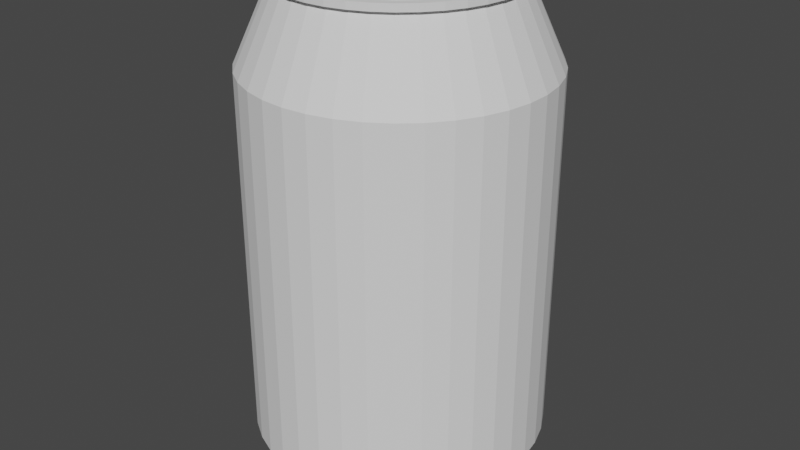 # Source: Lata-Gaseosa.blend  (saved by Blender 2.93.21; exported with 4.5.12 LTS)
import bpy
from mathutils import Matrix  # noqa: F401  (used for matrix-valued properties, if any)

bpy.ops.wm.read_factory_settings(use_empty=True)
scene = bpy.context.scene
scene.name = 'Scene'

# ---- collections
col_collection = bpy.data.collections.new('Collection'); scene.collection.children.link(col_collection)

# ---- world
world_world = bpy.data.worlds.new('World'); scene.world = world_world
world_world.use_nodes = True; world_world.node_tree.nodes.clear()
_N = world_world.node_tree.nodes; _L = world_world.node_tree.links
n0 = _N.new('ShaderNodeOutputWorld'); n0.name = 'World Output'; n0.location = (300, 300)
n1 = _N.new('ShaderNodeBackground'); n1.name = 'Background'; n1.location = (10, 300)
n1.inputs[0].default_value = (0.05088, 0.05088, 0.05088, 1.0)
_L.new(n1.outputs[0], n0.inputs[0])
n0.is_active_output = True
world_world.color = (0.05088, 0.05088, 0.05088)
world_world.use_sun_shadow = False
world_world.sun_shadow_jitter_overblur = 0.0

# ---- meshes
me_circle = bpy.data.meshes.new('Circle')
me_circle.from_pydata([(-0.0008735, 0.4415, -0.06046), (-0.1255, 0.4292, -0.06046), (-0.2453, 0.3928, -0.06046), (-0.3557, 0.3338, -0.06046), (-0.4525, 0.2544, -0.06046), (-0.5319, 0.1576, -0.06046), (-0.5909, 0.04719, -0.06046), (-0.6273, -0.07262, -0.06046), (-0.6395, -0.1972, -0.06046), (-0.6273, -0.3218, -0.06046), (-0.5909, -0.4416, -0.06046), (-0.5319, -0.552, -0.06046), (-0.4525, -0.6488, -0.06046), (-0.3557, -0.7283, -0.06046), (-0.2453, -0.7873, -0.06046), (-0.1255, -0.8236, -0.06046), (-0.0008735, -0.8359, -0.06046), (0.1237, -0.8236, -0.06046), (0.2435, -0.7873, -0.06046), (0.354, -0.7283, -0.06046), (0.4507, -0.6488, -0.06046), (0.5302, -0.552, -0.06046), (0.5892, -0.4416, -0.06046), (0.6255, -0.3218, -0.06046), (0.6378, -0.1972, -0.06046), (0.6255, -0.07262, -0.06046), (0.5892, 0.04719, -0.06046), (0.5302, 0.1576, -0.06046), (0.4507, 0.2544, -0.06046), (0.354, 0.3338, -0.06046), (0.2435, 0.3928, -0.06046), (0.1237, 0.4292, -0.06046), (-0.4525, -0.6488, 0.02999), (-0.3557, -0.7283, 0.02999), (-0.2453, -0.7873, 0.02999), (-0.1255, -0.8236, 0.02999), (-0.0008735, -0.8359, 0.02999), (0.1237, -0.8236, 0.02999), (0.2435, -0.7873, 0.02999), (0.354, -0.7283, 0.02999), (0.4507, -0.6488, 0.02999), (-0.4595, -1.477, -0.0357), (-0.3627, -1.556, -0.0357), (-0.2523, -1.615, -0.0357), (-0.1325, -1.651, -0.0357), (-0.007859, -1.664, -0.0357), (0.1167, -1.651, -0.0357), (0.2365, -1.615, -0.0357), (0.347, -1.556, -0.0357), (0.4437, -1.477, -0.0357), (-0.03132, 1.75, -9.45), (-0.03132, 1.75, -0.146), (0.317, 1.721, -9.45), (0.317, 1.721, -0.146), (0.6558, 1.636, -9.45), (0.6558, 1.636, -0.146), (0.9759, 1.495, -9.45), (0.9759, 1.495, -0.146), (1.268, 1.304, -9.45), (1.268, 1.304, -0.146), (1.526, 1.067, -9.45), (1.526, 1.067, -0.146), (1.74, 0.7916, -9.45), (1.74, 0.7916, -0.146), (1.907, 0.4843, -9.45), (1.907, 0.4843, -0.146), (2.02, 0.1537, -9.45), (2.02, 0.1537, -0.146), (2.078, -0.191, -9.45), (2.078, -0.191, -0.146), (2.078, -0.5405, -9.45), (2.078, -0.5405, -0.146), (2.02, -0.8853, -9.45), (2.02, -0.8853, -0.146), (1.907, -1.216, -9.45), (1.907, -1.216, -0.146), (1.74, -1.523, -9.45), (1.74, -1.523, -0.146), (1.526, -1.799, -9.45), (1.526, -1.799, -0.146), (1.268, -2.036, -9.45), (1.268, -2.036, -0.146), (0.9759, -2.227, -9.45), (0.9759, -2.227, -0.146), (0.6558, -2.367, -9.45), (0.6558, -2.367, -0.146), (0.317, -2.453, -9.45), (0.317, -2.453, -0.146), (-0.03132, -2.482, -9.45), (-0.03132, -2.482, -0.146), (-0.3796, -2.453, -9.45), (-0.3796, -2.453, -0.146), (-0.7184, -2.367, -9.45), (-0.7184, -2.367, -0.146), (-1.038, -2.227, -9.45), (-1.038, -2.227, -0.146), (-1.331, -2.036, -9.45), (-1.331, -2.036, -0.146), (-1.588, -1.799, -9.45), (-1.588, -1.799, -0.146), (-1.803, -1.523, -9.45), (-1.803, -1.523, -0.146), (-1.969, -1.216, -9.45), (-1.969, -1.216, -0.146), (-2.083, -0.8853, -9.45), (-2.083, -0.8853, -0.146), (-2.14, -0.5405, -9.45), (-2.14, -0.5405, -0.146), (-2.14, -0.191, -9.45), (-2.14, -0.191, -0.146), (-2.083, 0.1537, -9.45), (-2.083, 0.1537, -0.146), (-1.969, 0.4843, -9.45), (-1.969, 0.4843, -0.146), (-1.803, 0.7916, -9.45), (-1.803, 0.7916, -0.146), (-1.588, 1.067, -9.45), (-1.588, 1.067, -0.146), (-1.331, 1.304, -9.45), (-1.331, 1.304, -0.146), (-1.038, 1.495, -9.45), (-1.038, 1.495, -0.146), (-0.7184, 1.636, -9.45), (-0.7184, 1.636, -0.146), (-0.3796, 1.721, -9.45), (-0.3796, 1.721, -0.146), (-0.03132, 2.425, -8.655), (-0.03132, 2.425, -1.628), (0.428, 2.387, -1.628), (0.428, 2.387, -8.655), (0.8748, 2.274, -1.628), (0.8748, 2.274, -8.655), (1.297, 2.089, -1.628), (1.297, 2.089, -8.655), (1.683, 1.836, -1.628), (1.683, 1.836, -8.655), (2.022, 1.524, -1.628), (2.022, 1.524, -8.655), (2.305, 1.161, -1.628), (2.305, 1.161, -8.655), (2.524, 0.7552, -1.628), (2.524, 0.7552, -8.655), (2.674, 0.3193, -1.628), (2.674, 0.3193, -8.655), (2.75, -0.1353, -1.628), (2.75, -0.1353, -8.655), (2.75, -0.5962, -1.628), (2.75, -0.5962, -8.655), (2.674, -1.051, -1.628), (2.674, -1.051, -8.655), (2.524, -1.487, -1.628), (2.524, -1.487, -8.655), (2.305, -1.892, -1.628), (2.305, -1.892, -8.655), (2.022, -2.256, -1.628), (2.022, -2.256, -8.655), (1.683, -2.568, -1.628), (1.683, -2.568, -8.655), (1.297, -2.82, -1.628), (1.297, -2.82, -8.655), (0.8748, -3.005, -1.628), (0.8748, -3.005, -8.655), (0.428, -3.118, -1.628), (0.428, -3.118, -8.655), (-0.03132, -3.156, -1.628), (-0.03132, -3.156, -8.655), (-0.4906, -3.118, -1.628), (-0.4906, -3.118, -8.655), (-0.9374, -3.005, -1.628), (-0.9374, -3.005, -8.655), (-1.36, -2.82, -1.628), (-1.36, -2.82, -8.655), (-1.745, -2.568, -1.628), (-1.745, -2.568, -8.655), (-2.084, -2.256, -1.628), (-2.084, -2.256, -8.655), (-2.368, -1.892, -1.628), (-2.368, -1.892, -8.655), (-2.587, -1.487, -1.628), (-2.587, -1.487, -8.655), (-2.737, -1.051, -1.628), (-2.737, -1.051, -8.655), (-2.812, -0.5962, -1.628), (-2.812, -0.5962, -8.655), (-2.812, -0.1353, -1.628), (-2.812, -0.1353, -8.655), (-2.737, 0.3193, -1.628), (-2.737, 0.3193, -8.655), (-2.587, 0.7552, -1.628), (-2.587, 0.7552, -8.655), (-2.368, 1.161, -1.628), (-2.368, 1.161, -8.655), (-2.084, 1.524, -1.628), (-2.084, 1.524, -8.655), (-1.745, 1.836, -1.628), (-1.745, 1.836, -8.655), (-1.36, 2.089, -1.628), (-1.36, 2.089, -8.655), (-0.9374, 2.274, -1.628), (-0.9374, 2.274, -8.655), (-0.4906, 2.387, -1.628), (-0.4906, 2.387, -8.655), (-0.03132, 1.75, -9.45), (0.317, 1.721, -9.45), (0.6558, 1.636, -9.45), (0.9759, 1.495, -9.45), (1.268, 1.304, -9.45), (1.526, 1.067, -9.45), (1.74, 0.7916, -9.45), (1.907, 0.4843, -9.45), (2.02, 0.1537, -9.45), (2.078, -0.191, -9.45), (2.078, -0.5405, -9.45), (2.02, -0.8853, -9.45), (1.907, -1.216, -9.45), (1.74, -1.523, -9.45), (1.526, -1.799, -9.45), (1.268, -2.036, -9.45), (0.9759, -2.227, -9.45), (0.6558, -2.367, -9.45), (0.317, -2.453, -9.45), (-0.03132, -2.482, -9.45), (-0.3796, -2.453, -9.45), (-0.7184, -2.367, -9.45), (-1.038, -2.227, -9.45), (-1.331, -2.036, -9.45), (-1.588, -1.799, -9.45), (-1.803, -1.523, -9.45), (-1.969, -1.216, -9.45), (-2.083, -0.8853, -9.45), (-2.14, -0.5405, -9.45), (-2.14, -0.191, -9.45), (-2.083, 0.1537, -9.45), (-1.969, 0.4843, -9.45), (-1.803, 0.7916, -9.45), (-1.588, 1.067, -9.45), (-1.331, 1.304, -9.45), (-1.038, 1.495, -9.45), (-0.7184, 1.636, -9.45), (-0.3796, 1.721, -9.45), (-0.03132, 1.75, -9.45), (0.317, 1.721, -9.45), (0.6558, 1.636, -9.45), (0.9759, 1.495, -9.45), (1.268, 1.304, -9.45), (1.526, 1.067, -9.45), (1.74, 0.7916, -9.45), (1.907, 0.4843, -9.45), (2.02, 0.1537, -9.45), (2.078, -0.191, -9.45), (2.078, -0.5405, -9.45), (2.02, -0.8853, -9.45), (1.907, -1.216, -9.45), (1.74, -1.523, -9.45), (1.526, -1.799, -9.45), (1.268, -2.036, -9.45), (0.9759, -2.227, -9.45), (0.6558, -2.367, -9.45), (0.317, -2.453, -9.45), (-0.03132, -2.482, -9.45), (-0.3796, -2.453, -9.45), (-0.7184, -2.367, -9.45), (-1.038, -2.227, -9.45), (-1.331, -2.036, -9.45), (-1.588, -1.799, -9.45), (-1.803, -1.523, -9.45), (-1.969, -1.216, -9.45), (-2.083, -0.8853, -9.45), (-2.14, -0.5405, -9.45), (-2.14, -0.191, -9.45), (-2.083, 0.1537, -9.45), (-1.969, 0.4843, -9.45), (-1.803, 0.7916, -9.45), (-1.588, 1.067, -9.45), (-1.331, 1.304, -9.45), (-1.038, 1.495, -9.45), (-0.7184, 1.636, -9.45), (-0.3796, 1.721, -9.45), (0.3333, 1.819, -0.146), (-0.03132, 1.849, -0.146), (0.688, 1.729, -0.146), (1.023, 1.582, -0.146), (1.329, 1.382, -0.146), (1.598, 1.135, -0.146), (1.823, 0.8458, -0.146), (1.997, 0.5241, -0.146), (2.116, 0.178, -0.146), (2.176, -0.1829, -0.146), (2.176, -0.5487, -0.146), (2.116, -0.9096, -0.146), (1.997, -1.256, -0.146), (1.823, -1.577, -0.146), (1.598, -1.866, -0.146), (1.329, -2.114, -0.146), (1.023, -2.314, -0.146), (0.688, -2.461, -0.146), (0.3333, -2.551, -0.146), (-0.03132, -2.581, -0.146), (-0.3959, -2.551, -0.146), (-0.7506, -2.461, -0.146), (-1.086, -2.314, -0.146), (-1.392, -2.114, -0.146), (-1.661, -1.866, -0.146), (-1.886, -1.577, -0.146), (-2.06, -1.256, -0.146), (-2.179, -0.9096, -0.146), (-2.239, -0.5487, -0.146), (-2.239, -0.1829, -0.146), (-2.179, 0.178, -0.146), (-2.06, 0.5241, -0.146), (-1.886, 0.8458, -0.146), (-1.661, 1.135, -0.146), (-1.392, 1.382, -0.146), (-1.086, 1.582, -0.146), (-0.7506, 1.729, -0.146), (-0.3959, 1.819, -0.146), (0.3079, 1.667, -0.01078), (-0.03132, 1.695, -0.01078), (0.6379, 1.583, -0.01078), (0.9496, 1.447, -0.01078), (1.235, 1.261, -0.01078), (1.485, 1.03, -0.01078), (1.694, 0.7614, -0.01078), (1.856, 0.4621, -0.01078), (1.967, 0.1401, -0.01078), (2.023, -0.1956, -0.01078), (2.023, -0.536, -0.01078), (1.967, -0.8717, -0.01078), (1.856, -1.194, -0.01078), (1.694, -1.493, -0.01078), (1.485, -1.762, -0.01078), (1.235, -1.992, -0.01078), (0.9496, -2.178, -0.01078), (0.6379, -2.315, -0.01078), (0.3079, -2.399, -0.01078), (-0.03132, -2.427, -0.01078), (-0.3705, -2.399, -0.01078), (-0.7005, -2.315, -0.01078), (-1.012, -2.178, -0.01078), (-1.297, -1.992, -0.01078), (-1.548, -1.762, -0.01078), (-1.757, -1.493, -0.01078), (-1.919, -1.194, -0.01078), (-2.029, -0.8717, -0.01078), (-2.085, -0.536, -0.01078), (-2.085, -0.1956, -0.01078), (-2.029, 0.1401, -0.01078), (-1.919, 0.4621, -0.01078), (-1.757, 0.7614, -0.01078), (-1.548, 1.03, -0.01078), (-1.297, 1.261, -0.01078), (-1.012, 1.447, -0.01078), (-0.7005, 1.583, -0.01078), (-0.3705, 1.667, -0.01078), (0.3333, 1.819, -0.01078), (-0.03132, 1.849, -0.01078), (0.688, 1.729, -0.01078), (1.023, 1.582, -0.01078), (1.329, 1.382, -0.01078), (1.598, 1.135, -0.01078), (1.823, 0.8458, -0.01078), (1.997, 0.5241, -0.01078), (2.116, 0.178, -0.01078), (2.176, -0.1829, -0.01078), (2.176, -0.5487, -0.01078), (2.116, -0.9096, -0.01078), (1.997, -1.256, -0.01078), (1.823, -1.577, -0.01078), (1.598, -1.866, -0.01078), (1.329, -2.114, -0.01078), (1.023, -2.314, -0.01078), (0.688, -2.461, -0.01078), (0.3333, -2.551, -0.01078), (-0.03132, -2.581, -0.01078), (-0.3959, -2.551, -0.01078), (-0.7506, -2.461, -0.01078), (-1.086, -2.314, -0.01078), (-1.392, -2.114, -0.01078), (-1.661, -1.866, -0.01078), (-1.886, -1.577, -0.01078), (-2.06, -1.256, -0.01078), (-2.179, -0.9096, -0.01078), (-2.239, -0.5487, -0.01078), (-2.239, -0.1829, -0.01078), (-2.179, 0.178, -0.01078), (-2.06, 0.5241, -0.01078), (-1.886, 0.8458, -0.01078), (-1.661, 1.135, -0.01078), (-1.392, 1.382, -0.01078), (-1.086, 1.582, -0.01078), (-0.7506, 1.729, -0.01078), (-0.3959, 1.819, -0.01078), (0.2806, 1.504, -0.01077), (-0.03132, 1.529, -0.01077), (0.5841, 1.427, -0.01077), (0.8707, 1.301, -0.01077), (1.133, 1.13, -0.01077), (1.363, 0.9178, -0.01077), (1.555, 0.6708, -0.01077), (1.704, 0.3955, -0.01077), (1.806, 0.09946, -0.01077), (1.857, -0.2093, -0.01077), (1.857, -0.5223, -0.01077), (1.806, -0.8311, -0.01077), (1.704, -1.127, -0.01077), (1.555, -1.402, -0.01077), (1.363, -1.649, -0.01077), (1.133, -1.861, -0.01077), (0.8707, -2.033, -0.01077), (0.5841, -2.158, -0.01077), (0.2806, -2.235, -0.01077), (-0.03132, -2.261, -0.01077), (-0.3433, -2.235, -0.01077), (-0.6467, -2.158, -0.01077), (-0.9334, -2.033, -0.01077), (-1.195, -1.861, -0.01077), (-1.426, -1.649, -0.01077), (-1.618, -1.402, -0.01077), (-1.767, -1.127, -0.01077), (-1.869, -0.8311, -0.01077), (-1.92, -0.5223, -0.01077), (-1.92, -0.2093, -0.01077), (-1.869, 0.09946, -0.01077), (-1.767, 0.3955, -0.01077), (-1.618, 0.6708, -0.01077), (-1.426, 0.9178, -0.01077), (-1.195, 1.13, -0.01077), (-0.9334, 1.301, -0.01077), (-0.6467, 1.427, -0.01077), (-0.3433, 1.504, -0.01077), (0.299, 1.614, -0.2002), (-0.03132, 1.641, -0.2002), (0.6203, 1.532, -0.2002), (0.9238, 1.399, -0.2002), (1.201, 1.218, -0.2002), (1.445, 0.9934, -0.2002), (1.649, 0.7319, -0.2002), (1.807, 0.4404, -0.2002), (1.914, 0.1269, -0.2002), (1.969, -0.2001, -0.2002), (1.969, -0.5315, -0.2002), (1.914, -0.8585, -0.2002), (1.807, -1.172, -0.2002), (1.649, -1.463, -0.2002), (1.445, -1.725, -0.2002), (1.201, -1.949, -0.2002), (0.9238, -2.131, -0.2002), (0.6203, -2.264, -0.2002), (0.299, -2.345, -0.2002), (-0.03132, -2.373, -0.2002), (-0.3616, -2.345, -0.2002), (-0.6829, -2.264, -0.2002), (-0.9865, -2.131, -0.2002), (-1.264, -1.949, -0.2002), (-1.508, -1.725, -0.2002), (-1.711, -1.463, -0.2002), (-1.869, -1.172, -0.2002), (-1.977, -0.8585, -0.2002), (-2.031, -0.5315, -0.2002), (-2.031, -0.2001, -0.2002), (-1.977, 0.1269, -0.2002), (-1.869, 0.4404, -0.2002), (-1.711, 0.7319, -0.2002), (-1.508, 0.9934, -0.2002), (-1.264, 1.218, -0.2002), (-0.9865, 1.399, -0.2002), (-0.6829, 1.532, -0.2002), (-0.3616, 1.614, -0.2002), (-0.0006895, 0.5359, 0.00443), (-0.1384, 0.5223, 0.00443), (-0.2709, 0.4821, 0.00443), (-0.3929, 0.4169, 0.00443), (-0.4999, 0.3291, 0.00443), (-0.5877, 0.2221, 0.00443), (-0.6529, 0.1, 0.00443), (-0.6931, -0.03239, 0.00443), (-0.7067, -0.1701, 0.00443), (-0.6931, -0.3078, 0.00443), (-0.6529, -0.4403, 0.00443), (-0.5877, -0.5623, 0.00443), (-0.4999, -0.6693, 0.00443), (0.4985, -0.6693, 0.00443), (0.5863, -0.5623, 0.00443), (0.6516, -0.4403, 0.00443), (0.6917, -0.3078, 0.00443), (0.7053, -0.1701, 0.00443), (0.6917, -0.03239, 0.00443), (0.6516, 0.1, 0.00443), (0.5863, 0.2221, 0.00443), (0.4985, 0.3291, 0.00443), (0.3915, 0.4169, 0.00443), (0.2695, 0.4821, 0.00443), (0.137, 0.5223, 0.00443), (-0.4999, -0.6693, 0.0318), (0.4985, -0.6693, 0.0318), (-0.5076, -1.584, 0.0318), (-0.4006, -1.672, 0.0318), (-0.2786, -1.737, 0.0318), (-0.1461, -1.778, 0.0318), (-0.008412, -1.791, 0.0318), (0.1293, -1.778, 0.0318), (0.2618, -1.737, 0.0318), (0.3838, -1.672, 0.0318), (0.4908, -1.584, 0.0318), (0.4437, -1.477, 0.02999), (0.4507, -0.6488, 0.02999), (1.969, -0.2001, -0.2002), (1.914, 0.1269, -0.2002), (1.857, -0.2093, -0.01077), (1.806, 0.09946, -0.01077), (0.4908, -1.584, 0.0318), (0.4985, -0.6693, 0.0318), (0.2435, -0.7873, -0.0357), (0.354, -0.7283, -0.0357), (-0.0008735, -0.8359, -0.0357), (0.1237, -0.8236, -0.0357), (-0.2453, -0.7873, -0.0357), (-0.1255, -0.8236, -0.0357), (-0.4525, -0.6488, -0.0357), (-0.3557, -0.7283, -0.0357), (0.4507, -0.6488, -0.0357), (-0.4999, -0.6693, 0.0318), (0.4985, -0.6693, 0.0318), (0.4507, -0.6488, 0.02999), (0.4985, -0.6693, 0.0318), (0.2408, -1.11, -0.0357), (-0.0036, -1.159, -0.0357), (-0.248, -1.11, -0.0357), (-0.4552, -0.9719, -0.0357), (-0.5029, -1.026, 0.0318), (0.3512, -1.051, -0.0357), (0.121, -1.147, -0.0357), (-0.1282, -1.147, -0.0357), (-0.3584, -1.051, -0.0357), (0.448, -0.9719, -0.0357), (0.4955, -1.026, 0.0318), (0.448, -0.9719, 0.02999), (0.4955, -1.026, 0.0318), (2.078, -0.2925, -9.45), (2.078, -0.409, -9.45), (2.078, -0.409, -0.146), (2.078, -0.2925, -0.146), (2.75, -0.2692, -8.655), (2.75, -0.4228, -8.655), (2.75, -0.2692, -1.628), (2.75, -0.4228, -1.628), (2.078, -0.2925, -9.45), (2.078, -0.409, -9.45), (2.078, -0.2925, -9.45), (2.078, -0.409, -9.45), (2.176, -0.4111, -0.146), (2.176, -0.2891, -0.146), (2.176, -0.4111, -0.01078), (2.176, -0.2891, -0.01078), (2.023, -0.4079, -0.01078), (2.023, -0.2944, -0.01078), (1.969, -0.4068, -0.2002), (1.969, -0.2963, -0.2002), (1.857, -0.4045, -0.01077), (1.857, -0.3002, -0.01077)], [], [(19, 18, 38, 39), (17, 16, 36, 37), (15, 14, 34, 35), (13, 12, 32, 33), (20, 19, 39, 40), (18, 17, 37, 38), (16, 15, 35, 36), (14, 13, 33, 34), (530, 525, 47, 48), (531, 526, 45, 46), (532, 527, 43, 44), (533, 528, 41, 42), (534, 530, 48, 49), (525, 531, 46, 47), (526, 532, 44, 45), (527, 533, 42, 43), (127, 51, 53, 128), (128, 53, 55, 130), (130, 55, 57, 132), (132, 57, 59, 134), (134, 59, 61, 136), (136, 61, 63, 138), (138, 63, 65, 140), (140, 65, 67, 142), (142, 67, 69, 144), (545, 540, 71, 146), (146, 71, 73, 148), (148, 73, 75, 150), (150, 75, 77, 152), (152, 77, 79, 154), (154, 79, 81, 156), (156, 81, 83, 158), (158, 83, 85, 160), (160, 85, 87, 162), (162, 87, 89, 164), (164, 89, 91, 166), (166, 91, 93, 168), (168, 93, 95, 170), (170, 95, 97, 172), (172, 97, 99, 174), (174, 99, 101, 176), (176, 101, 103, 178), (178, 103, 105, 180), (180, 105, 107, 182), (182, 107, 109, 184), (184, 109, 111, 186), (186, 111, 113, 188), (188, 113, 115, 190), (190, 115, 117, 192), (192, 117, 119, 194), (194, 119, 121, 196), (196, 121, 123, 198), (69, 67, 286, 287), (198, 123, 125, 200), (200, 125, 51, 127), (124, 201, 126, 50), (201, 200, 127, 126), (122, 199, 201, 124), (199, 198, 200, 201), (120, 197, 199, 122), (197, 196, 198, 199), (118, 195, 197, 120), (195, 194, 196, 197), (116, 193, 195, 118), (193, 192, 194, 195), (114, 191, 193, 116), (191, 190, 192, 193), (112, 189, 191, 114), (189, 188, 190, 191), (110, 187, 189, 112), (187, 186, 188, 189), (108, 185, 187, 110), (185, 184, 186, 187), (106, 183, 185, 108), (183, 182, 184, 185), (104, 181, 183, 106), (181, 180, 182, 183), (102, 179, 181, 104), (179, 178, 180, 181), (100, 177, 179, 102), (177, 176, 178, 179), (98, 175, 177, 100), (175, 174, 176, 177), (96, 173, 175, 98), (173, 172, 174, 175), (94, 171, 173, 96), (171, 170, 172, 173), (92, 169, 171, 94), (169, 168, 170, 171), (90, 167, 169, 92), (167, 166, 168, 169), (88, 165, 167, 90), (165, 164, 166, 167), (86, 163, 165, 88), (163, 162, 164, 165), (84, 161, 163, 86), (161, 160, 162, 163), (82, 159, 161, 84), (159, 158, 160, 161), (80, 157, 159, 82), (157, 156, 158, 159), (78, 155, 157, 80), (155, 154, 156, 157), (76, 153, 155, 78), (153, 152, 154, 155), (74, 151, 153, 76), (151, 150, 152, 153), (72, 149, 151, 74), (149, 148, 150, 151), (70, 147, 149, 72), (147, 146, 148, 149), (539, 543, 147, 70), (543, 545, 146, 147), (66, 143, 145, 68), (143, 142, 144, 145), (64, 141, 143, 66), (141, 140, 142, 143), (62, 139, 141, 64), (139, 138, 140, 141), (60, 137, 139, 62), (137, 136, 138, 139), (58, 135, 137, 60), (135, 134, 136, 137), (56, 133, 135, 58), (133, 132, 134, 135), (54, 131, 133, 56), (131, 130, 132, 133), (52, 129, 131, 54), (129, 128, 130, 131), (50, 126, 129, 52), (126, 127, 128, 129), (124, 50, 202, 239), (106, 108, 231, 230), (88, 90, 222, 221), (70, 72, 213, 212), (52, 54, 204, 203), (114, 116, 235, 234), (96, 98, 226, 225), (78, 80, 217, 216), (60, 62, 208, 207), (122, 124, 239, 238), (104, 106, 230, 229), (86, 88, 221, 220), (539, 70, 212, 547), (112, 114, 234, 233), (50, 52, 203, 202), (94, 96, 225, 224), (76, 78, 216, 215), (58, 60, 207, 206), (120, 122, 238, 237), (102, 104, 229, 228), (84, 86, 220, 219), (66, 68, 211, 210), (110, 112, 233, 232), (92, 94, 224, 223), (74, 76, 215, 214), (56, 58, 206, 205), (118, 120, 237, 236), (100, 102, 228, 227), (82, 84, 219, 218), (64, 66, 210, 209), (108, 110, 232, 231), (90, 92, 223, 222), (72, 74, 214, 213), (54, 56, 205, 204), (116, 118, 236, 235), (98, 100, 227, 226), (80, 82, 218, 217), (62, 64, 209, 208), (208, 209, 247, 246), (240, 241, 242, 243, 244, 245, 246, 247, 248, 249, 548, 549, 250, 251, 252, 253, 254, 255, 256, 257, 258, 259, 260, 261, 262, 263, 264, 265, 266, 267, 268, 269, 270, 271, 272, 273, 274, 275, 276, 277), (217, 218, 256, 255), (226, 227, 265, 264), (235, 236, 274, 273), (204, 205, 243, 242), (213, 214, 252, 251), (222, 223, 261, 260), (231, 232, 270, 269), (209, 210, 248, 247), (218, 219, 257, 256), (227, 228, 266, 265), (236, 237, 275, 274), (205, 206, 244, 243), (214, 215, 253, 252), (223, 224, 262, 261), (232, 233, 271, 270), (210, 211, 249, 248), (219, 220, 258, 257), (228, 229, 267, 266), (237, 238, 276, 275), (206, 207, 245, 244), (215, 216, 254, 253), (224, 225, 263, 262), (202, 203, 241, 240), (233, 234, 272, 271), (547, 212, 250, 549), (220, 221, 259, 258), (229, 230, 268, 267), (238, 239, 277, 276), (207, 208, 246, 245), (216, 217, 255, 254), (225, 226, 264, 263), (234, 235, 273, 272), (203, 204, 242, 241), (212, 213, 251, 250), (221, 222, 260, 259), (230, 231, 269, 268), (239, 202, 240, 277), (302, 301, 377, 378), (87, 85, 295, 296), (105, 103, 304, 305), (123, 121, 313, 314), (61, 59, 282, 283), (79, 77, 291, 292), (97, 95, 300, 301), (53, 51, 279, 278), (115, 113, 309, 310), (541, 69, 287, 551), (89, 87, 296, 297), (107, 105, 305, 306), (125, 123, 314, 315), (63, 61, 283, 284), (81, 79, 292, 293), (99, 97, 301, 302), (117, 115, 310, 311), (55, 53, 278, 280), (73, 71, 288, 289), (91, 89, 297, 298), (109, 107, 306, 307), (51, 125, 315, 279), (65, 63, 284, 285), (83, 81, 293, 294), (101, 99, 302, 303), (119, 117, 311, 312), (57, 55, 280, 281), (75, 73, 289, 290), (93, 91, 298, 299), (111, 109, 307, 308), (67, 65, 285, 286), (85, 83, 294, 295), (103, 101, 303, 304), (121, 119, 312, 313), (59, 57, 281, 282), (77, 75, 290, 291), (95, 93, 299, 300), (113, 111, 308, 309), (319, 318, 432, 433), (289, 288, 364, 365), (279, 315, 391, 355), (303, 302, 378, 379), (290, 289, 365, 366), (304, 303, 379, 380), (291, 290, 366, 367), (305, 304, 380, 381), (292, 291, 367, 368), (278, 279, 355, 354), (306, 305, 381, 382), (293, 292, 368, 369), (280, 278, 354, 356), (307, 306, 382, 383), (294, 293, 369, 370), (281, 280, 356, 357), (308, 307, 383, 384), (295, 294, 370, 371), (282, 281, 357, 358), (309, 308, 384, 385), (296, 295, 371, 372), (283, 282, 358, 359), (310, 309, 385, 386), (297, 296, 372, 373), (284, 283, 359, 360), (311, 310, 386, 387), (298, 297, 373, 374), (285, 284, 360, 361), (312, 311, 387, 388), (299, 298, 374, 375), (286, 285, 361, 362), (313, 312, 388, 389), (300, 299, 375, 376), (287, 286, 362, 363), (314, 313, 389, 390), (301, 300, 376, 377), (551, 287, 363, 553), (315, 314, 390, 391), (317, 316, 354, 355), (316, 318, 356, 354), (318, 319, 357, 356), (319, 320, 358, 357), (320, 321, 359, 358), (321, 322, 360, 359), (322, 323, 361, 360), (323, 324, 362, 361), (324, 325, 363, 362), (554, 326, 364, 552), (326, 327, 365, 364), (327, 328, 366, 365), (328, 329, 367, 366), (329, 330, 368, 367), (330, 331, 369, 368), (331, 332, 370, 369), (332, 333, 371, 370), (333, 334, 372, 371), (334, 335, 373, 372), (335, 336, 374, 373), (336, 337, 375, 374), (337, 338, 376, 375), (338, 339, 377, 376), (339, 340, 378, 377), (340, 341, 379, 378), (341, 342, 380, 379), (342, 343, 381, 380), (343, 344, 382, 381), (344, 345, 383, 382), (345, 346, 384, 383), (346, 347, 385, 384), (347, 348, 386, 385), (348, 349, 387, 386), (349, 350, 388, 387), (350, 351, 389, 388), (351, 352, 390, 389), (352, 353, 391, 390), (353, 317, 355, 391), (346, 345, 459, 460), (333, 332, 446, 447), (320, 319, 433, 434), (347, 346, 460, 461), (334, 333, 447, 448), (321, 320, 434, 435), (348, 347, 461, 462), (335, 334, 448, 449), (322, 321, 435, 436), (349, 348, 462, 463), (336, 335, 449, 450), (323, 322, 436, 437), (350, 349, 463, 464), (337, 336, 450, 451), (324, 323, 437, 438), (351, 350, 464, 465), (338, 337, 451, 452), (325, 324, 438, 439), (352, 351, 465, 466), (339, 338, 452, 453), (555, 325, 439, 557), (353, 352, 466, 467), (340, 339, 453, 454), (327, 326, 440, 441), (317, 353, 467, 431), (341, 340, 454, 455), (328, 327, 441, 442), (342, 341, 455, 456), (329, 328, 442, 443), (343, 342, 456, 457), (330, 329, 443, 444), (316, 317, 431, 430), (344, 343, 457, 458), (331, 330, 444, 445), (318, 316, 430, 432), (345, 344, 458, 459), (332, 331, 445, 446), (393, 392, 430, 431), (392, 394, 432, 430), (394, 395, 433, 432), (395, 396, 434, 433), (396, 397, 435, 434), (397, 398, 436, 435), (398, 399, 437, 436), (399, 400, 438, 437), (438, 400, 509, 507), (558, 402, 440, 556), (402, 403, 441, 440), (403, 404, 442, 441), (404, 405, 443, 442), (405, 406, 444, 443), (406, 407, 445, 444), (407, 408, 446, 445), (408, 409, 447, 446), (409, 410, 448, 447), (410, 411, 449, 448), (411, 412, 450, 449), (412, 413, 451, 450), (413, 414, 452, 451), (414, 415, 453, 452), (415, 416, 454, 453), (416, 417, 455, 454), (417, 418, 456, 455), (418, 419, 457, 456), (419, 420, 458, 457), (420, 421, 459, 458), (421, 422, 460, 459), (422, 423, 461, 460), (423, 424, 462, 461), (424, 425, 463, 462), (425, 426, 464, 463), (426, 427, 465, 464), (427, 428, 466, 465), (428, 429, 467, 466), (429, 393, 431, 467), (20, 21, 482, 481), (7, 8, 476, 475), (21, 22, 483, 482), (20, 40, 494, 481), (8, 9, 477, 476), (22, 23, 484, 483), (42, 41, 495, 496), (9, 10, 478, 477), (518, 32, 493, 521), (23, 24, 485, 484), (43, 42, 496, 497), (10, 11, 479, 478), (24, 25, 486, 485), (44, 43, 497, 498), (11, 12, 480, 479), (400, 401, 508, 509), (25, 26, 487, 486), (45, 44, 498, 499), (26, 27, 488, 487), (46, 45, 499, 500), (0, 1, 469, 468), (27, 28, 489, 488), (47, 46, 500, 501), (1, 2, 470, 469), (28, 29, 490, 489), (48, 47, 501, 502), (2, 3, 471, 470), (29, 30, 491, 490), (49, 48, 502, 503), (3, 4, 472, 471), (30, 31, 492, 491), (4, 5, 473, 472), (31, 0, 468, 492), (5, 6, 474, 473), (32, 12, 480, 493), (6, 7, 475, 474), (509, 508, 506, 507), (536, 504, 510, 537), (49, 503, 510, 504), (439, 438, 507, 506), (494, 40, 505, 511), (401, 439, 506, 508), (534, 49, 504, 536), (522, 494, 511, 524), (535, 522, 524, 537), (40, 520, 523, 505), (505, 523, 524, 511), (528, 518, 521, 529), (34, 33, 519, 516), (36, 35, 517, 514), (38, 37, 515, 512), (40, 39, 513, 520), (33, 32, 518, 519), (35, 34, 516, 517), (37, 36, 514, 515), (39, 38, 512, 513), (41, 528, 529, 495), (503, 535, 537, 510), (520, 534, 536, 523), (523, 536, 537, 524), (516, 519, 533, 527), (514, 517, 532, 526), (512, 515, 531, 525), (520, 513, 530, 534), (519, 518, 528, 533), (517, 516, 527, 532), (515, 514, 526, 531), (513, 512, 525, 530), (401, 559, 557, 439), (559, 558, 556, 557), (326, 554, 556, 440), (554, 555, 557, 556), (325, 555, 553, 363), (555, 554, 552, 553), (288, 550, 552, 364), (550, 551, 553, 552), (71, 540, 550, 288), (540, 541, 551, 550), (211, 546, 548, 249), (546, 547, 549, 548), (68, 538, 546, 211), (538, 539, 547, 546), (145, 144, 544, 542), (542, 544, 545, 543), (68, 145, 542, 538), (538, 542, 543, 539), (144, 69, 541, 544), (544, 541, 540, 545), (468, 492, 394, 392), (492, 491, 395, 394), (491, 490, 396, 395), (490, 489, 397, 396), (489, 488, 398, 397), (488, 487, 399, 398), (487, 486, 400, 399), (486, 485, 401, 400), (485, 484, 559, 401), (484, 483, 558, 559), (483, 482, 402, 558), (482, 481, 403, 402), (481, 494, 404, 403), (494, 522, 405, 404), (522, 535, 406, 405), (535, 503, 407, 406), (503, 502, 408, 407), (502, 501, 409, 408), (501, 500, 410, 409), (500, 499, 411, 410), (499, 498, 412, 411), (498, 497, 413, 412), (497, 496, 414, 413), (496, 495, 415, 414), (495, 529, 416, 415), (529, 521, 417, 416), (521, 493, 418, 417), (493, 480, 419, 418), (480, 479, 420, 419), (479, 478, 421, 420), (478, 477, 422, 421), (477, 476, 423, 422), (476, 475, 424, 423), (475, 474, 425, 424), (474, 473, 426, 425), (473, 472, 427, 426), (472, 471, 428, 427), (471, 470, 429, 428), (470, 469, 393, 429), (469, 468, 392, 393), (1, 0, 31, 30, 29, 28, 27, 26, 25, 24, 23, 22, 21, 20, 19, 18, 17, 16, 15, 14, 13, 12, 11, 10, 9, 8, 7, 6, 5, 4, 3, 2)])
_uv = me_circle.uv_layers.new(name='UVMap')
_uv.uv.foreach_set('vector', [0.0, 0.0, 0.0, 0.0, 0.0, 0.0, 0.0, 0.0, 0.0, 0.0, 0.0, 0.0, 0.0, 0.0, 0.0, 0.0, 0.0, 0.0, 0.0, 0.0, 0.0, 0.0, 0.0, 0.0, 0.0, 0.0, 0.0, 0.0, 0.0, 0.0, 0.0, 0.0, 0.0, 0.0, 0.0, 0.0, 0.0, 0.0, 0.0, 0.0, 0.0, 0.0, 0.0, 0.0, 0.0, 0.0, 0.0, 0.0, 0.0, 0.0, 0.0, 0.0, 0.0, 0.0, 0.0, 0.0, 0.0, 0.0, 0.0, 0.0, 0.0, 0.0, 0.0, 0.0, 0.0, 0.0, 0.0, 0.0, 0.0, 0.0, 0.0, 0.0, 0.0, 0.0, 0.0, 0.0, 0.0, 0.0, 0.0, 0.0, 0.0, 0.0, 0.0, 0.0, 0.0, 0.0, 0.0, 0.0, 0.0, 0.0, 0.0, 0.0, 0.0, 0.0, 0.0, 0.0, 0.0, 0.0, 0.0, 0.0, 0.0, 0.0, 0.0, 0.0, 0.0, 0.0, 0.0, 0.0, 0.0, 0.0, 0.0, 0.0, 0.0, 0.0, 0.0, 0.0, 0.0, 0.0, 0.0, 0.0, 0.0, 0.0, 0.0, 0.0, 0.0, 0.0, 0.0, 0.0, 1.0, 0.8333, 1.0, 1.0, 0.9737, 1.0, 0.9737, 0.8333, 0.9737, 0.8333, 0.9737, 1.0, 0.9474, 1.0, 0.9474, 0.8333, 0.9474, 0.8333, 0.9474, 1.0, 0.9211, 1.0, 0.9211, 0.8333, 0.9211, 0.8333, 0.9211, 1.0, 0.8947, 1.0, 0.8947, 0.8333, 0.8947, 0.8333, 0.8947, 1.0, 0.8684, 1.0, 0.8684, 0.8333, 0.8684, 0.8333, 0.8684, 1.0, 0.8421, 1.0, 0.8421, 0.8333, 0.8421, 0.8333, 0.8421, 1.0, 0.8158, 1.0, 0.8158, 0.8333, 0.8158, 0.8333, 0.8158, 1.0, 0.7895, 1.0, 0.7895, 0.8333, 0.7895, 0.8333, 0.7895, 1.0, 0.7632, 1.0, 0.7632, 0.8333, 0.7467, 0.8333, 0.7467, 1.0, 0.7368, 1.0, 0.7368, 0.8333, 0.7368, 0.8333, 0.7368, 1.0, 0.7105, 1.0, 0.7105, 0.8333, 0.7105, 0.8333, 0.7105, 1.0, 0.6842, 1.0, 0.6842, 0.8333, 0.6842, 0.8333, 0.6842, 1.0, 0.6579, 1.0, 0.6579, 0.8333, 0.6579, 0.8333, 0.6579, 1.0, 0.6316, 1.0, 0.6316, 0.8333, 0.6316, 0.8333, 0.6316, 1.0, 0.6053, 1.0, 0.6053, 0.8333, 0.6053, 0.8333, 0.6053, 1.0, 0.5789, 1.0, 0.5789, 0.8333, 0.5789, 0.8333, 0.5789, 1.0, 0.5526, 1.0, 0.5526, 0.8333, 0.5526, 0.8333, 0.5526, 1.0, 0.5263, 1.0, 0.5263, 0.8333, 0.5263, 0.8333, 0.5263, 1.0, 0.5, 1.0, 0.5, 0.8333, 0.5, 0.8333, 0.5, 1.0, 0.4737, 1.0, 0.4737, 0.8333, 0.4737, 0.8333, 0.4737, 1.0, 0.4474, 1.0, 0.4474, 0.8333, 0.4474, 0.8333, 0.4474, 1.0, 0.4211, 1.0, 0.4211, 0.8333, 0.4211, 0.8333, 0.4211, 1.0, 0.3947, 1.0, 0.3947, 0.8333, 0.3947, 0.8333, 0.3947, 1.0, 0.3684, 1.0, 0.3684, 0.8333, 0.3684, 0.8333, 0.3684, 1.0, 0.3421, 1.0, 0.3421, 0.8333, 0.3421, 0.8333, 0.3421, 1.0, 0.3158, 1.0, 0.3158, 0.8333, 0.3158, 0.8333, 0.3158, 1.0, 0.2895, 1.0, 0.2895, 0.8333, 0.2895, 0.8333, 0.2895, 1.0, 0.2632, 1.0, 0.2632, 0.8333, 0.2632, 0.8333, 0.2632, 1.0, 0.2368, 1.0, 0.2368, 0.8333, 0.2368, 0.8333, 0.2368, 1.0, 0.2105, 1.0, 0.2105, 0.8333, 0.2105, 0.8333, 0.2105, 1.0, 0.1842, 1.0, 0.1842, 0.8333, 0.1842, 0.8333, 0.1842, 1.0, 0.1579, 1.0, 0.1579, 0.8333, 0.1579, 0.8333, 0.1579, 1.0, 0.1316, 1.0, 0.1316, 0.8333, 0.1316, 0.8333, 0.1316, 1.0, 0.1053, 1.0, 0.1053, 0.8333, 0.1053, 0.8333, 0.1053, 1.0, 0.07895, 1.0, 0.07895, 0.8333, 0.07895, 0.8333, 0.07895, 1.0, 0.05263, 1.0, 0.05263, 0.8333, 0.7632, 1.0, 0.7895, 1.0, 0.7895, 1.0, 0.7632, 1.0, 0.05263, 0.8333, 0.05263, 1.0, 0.02632, 1.0, 0.02632, 0.8333, 0.02632, 0.8333, 0.02632, 1.0, -2.57e-07, 1.0, -2.57e-07, 0.8333, 0.02632, 0.5, 0.02632, 0.6667, -2.57e-07, 0.6667, -2.57e-07, 0.5, 0.02632, 0.6667, 0.02632, 0.8333, -2.57e-07, 0.8333, -2.57e-07, 0.6667, 0.05263, 0.5, 0.05263, 0.6667, 0.02632, 0.6667, 0.02632, 0.5, 0.05263, 0.6667, 0.05263, 0.8333, 0.02632, 0.8333, 0.02632, 0.6667, 0.07895, 0.5, 0.07895, 0.6667, 0.05263, 0.6667, 0.05263, 0.5, 0.07895, 0.6667, 0.07895, 0.8333, 0.05263, 0.8333, 0.05263, 0.6667, 0.1053, 0.5, 0.1053, 0.6667, 0.07895, 0.6667, 0.07895, 0.5, 0.1053, 0.6667, 0.1053, 0.8333, 0.07895, 0.8333, 0.07895, 0.6667, 0.1316, 0.5, 0.1316, 0.6667, 0.1053, 0.6667, 0.1053, 0.5, 0.1316, 0.6667, 0.1316, 0.8333, 0.1053, 0.8333, 0.1053, 0.6667, 0.1579, 0.5, 0.1579, 0.6667, 0.1316, 0.6667, 0.1316, 0.5, 0.1579, 0.6667, 0.1579, 0.8333, 0.1316, 0.8333, 0.1316, 0.6667, 0.1842, 0.5, 0.1842, 0.6667, 0.1579, 0.6667, 0.1579, 0.5, 0.1842, 0.6667, 0.1842, 0.8333, 0.1579, 0.8333, 0.1579, 0.6667, 0.2105, 0.5, 0.2105, 0.6667, 0.1842, 0.6667, 0.1842, 0.5, 0.2105, 0.6667, 0.2105, 0.8333, 0.1842, 0.8333, 0.1842, 0.6667, 0.2368, 0.5, 0.2368, 0.6667, 0.2105, 0.6667, 0.2105, 0.5, 0.2368, 0.6667, 0.2368, 0.8333, 0.2105, 0.8333, 0.2105, 0.6667, 0.2632, 0.5, 0.2632, 0.6667, 0.2368, 0.6667, 0.2368, 0.5, 0.2632, 0.6667, 0.2632, 0.8333, 0.2368, 0.8333, 0.2368, 0.6667, 0.2895, 0.5, 0.2895, 0.6667, 0.2632, 0.6667, 0.2632, 0.5, 0.2895, 0.6667, 0.2895, 0.8333, 0.2632, 0.8333, 0.2632, 0.6667, 0.3158, 0.5, 0.3158, 0.6667, 0.2895, 0.6667, 0.2895, 0.5, 0.3158, 0.6667, 0.3158, 0.8333, 0.2895, 0.8333, 0.2895, 0.6667, 0.3421, 0.5, 0.3421, 0.6667, 0.3158, 0.6667, 0.3158, 0.5, 0.3421, 0.6667, 0.3421, 0.8333, 0.3158, 0.8333, 0.3158, 0.6667, 0.3684, 0.5, 0.3684, 0.6667, 0.3421, 0.6667, 0.3421, 0.5, 0.3684, 0.6667, 0.3684, 0.8333, 0.3421, 0.8333, 0.3421, 0.6667, 0.3947, 0.5, 0.3947, 0.6667, 0.3684, 0.6667, 0.3684, 0.5, 0.3947, 0.6667, 0.3947, 0.8333, 0.3684, 0.8333, 0.3684, 0.6667, 0.4211, 0.5, 0.4211, 0.6667, 0.3947, 0.6667, 0.3947, 0.5, 0.4211, 0.6667, 0.4211, 0.8333, 0.3947, 0.8333, 0.3947, 0.6667, 0.4474, 0.5, 0.4474, 0.6667, 0.4211, 0.6667, 0.4211, 0.5, 0.4474, 0.6667, 0.4474, 0.8333, 0.4211, 0.8333, 0.4211, 0.6667, 0.4737, 0.5, 0.4737, 0.6667, 0.4474, 0.6667, 0.4474, 0.5, 0.4737, 0.6667, 0.4737, 0.8333, 0.4474, 0.8333, 0.4474, 0.6667, 0.5, 0.5, 0.5, 0.6667, 0.4737, 0.6667, 0.4737, 0.5, 0.5, 0.6667, 0.5, 0.8333, 0.4737, 0.8333, 0.4737, 0.6667, 0.5263, 0.5, 0.5263, 0.6667, 0.5, 0.6667, 0.5, 0.5, 0.5263, 0.6667, 0.5263, 0.8333, 0.5, 0.8333, 0.5, 0.6667, 0.5526, 0.5, 0.5526, 0.6667, 0.5263, 0.6667, 0.5263, 0.5, 0.5526, 0.6667, 0.5526, 0.8333, 0.5263, 0.8333, 0.5263, 0.6667, 0.5789, 0.5, 0.5789, 0.6667, 0.5526, 0.6667, 0.5526, 0.5, 0.5789, 0.6667, 0.5789, 0.8333, 0.5526, 0.8333, 0.5526, 0.6667, 0.6053, 0.5, 0.6053, 0.6667, 0.5789, 0.6667, 0.5789, 0.5, 0.6053, 0.6667, 0.6053, 0.8333, 0.5789, 0.8333, 0.5789, 0.6667, 0.6316, 0.5, 0.6316, 0.6667, 0.6053, 0.6667, 0.6053, 0.5, 0.6316, 0.6667, 0.6316, 0.8333, 0.6053, 0.8333, 0.6053, 0.6667, 0.6579, 0.5, 0.6579, 0.6667, 0.6316, 0.6667, 0.6316, 0.5, 0.6579, 0.6667, 0.6579, 0.8333, 0.6316, 0.8333, 0.6316, 0.6667, 0.6842, 0.5, 0.6842, 0.6667, 0.6579, 0.6667, 0.6579, 0.5, 0.6842, 0.6667, 0.6842, 0.8333, 0.6579, 0.8333, 0.6579, 0.6667, 0.7105, 0.5, 0.7105, 0.6667, 0.6842, 0.6667, 0.6842, 0.5, 0.7105, 0.6667, 0.7105, 0.8333, 0.6842, 0.8333, 0.6842, 0.6667, 0.7368, 0.5, 0.7368, 0.6667, 0.7105, 0.6667, 0.7105, 0.5, 0.7368, 0.6667, 0.7368, 0.8333, 0.7105, 0.8333, 0.7105, 0.6667, 0.7467, 0.5, 0.7467, 0.6667, 0.7368, 0.6667, 0.7368, 0.5, 0.7467, 0.6667, 0.7467, 0.8333, 0.7368, 0.8333, 0.7368, 0.6667, 0.7895, 0.5, 0.7895, 0.6667, 0.7632, 0.6667, 0.7632, 0.5, 0.7895, 0.6667, 0.7895, 0.8333, 0.7632, 0.8333, 0.7632, 0.6667, 0.8158, 0.5, 0.8158, 0.6667, 0.7895, 0.6667, 0.7895, 0.5, 0.8158, 0.6667, 0.8158, 0.8333, 0.7895, 0.8333, 0.7895, 0.6667, 0.8421, 0.5, 0.8421, 0.6667, 0.8158, 0.6667, 0.8158, 0.5, 0.8421, 0.6667, 0.8421, 0.8333, 0.8158, 0.8333, 0.8158, 0.6667, 0.8684, 0.5, 0.8684, 0.6667, 0.8421, 0.6667, 0.8421, 0.5, 0.8684, 0.6667, 0.8684, 0.8333, 0.8421, 0.8333, 0.8421, 0.6667, 0.8947, 0.5, 0.8947, 0.6667, 0.8684, 0.6667, 0.8684, 0.5, 0.8947, 0.6667, 0.8947, 0.8333, 0.8684, 0.8333, 0.8684, 0.6667, 0.9211, 0.5, 0.9211, 0.6667, 0.8947, 0.6667, 0.8947, 0.5, 0.9211, 0.6667, 0.9211, 0.8333, 0.8947, 0.8333, 0.8947, 0.6667, 0.9474, 0.5, 0.9474, 0.6667, 0.9211, 0.6667, 0.9211, 0.5, 0.9474, 0.6667, 0.9474, 0.8333, 0.9211, 0.8333, 0.9211, 0.6667, 0.9737, 0.5, 0.9737, 0.6667, 0.9474, 0.6667, 0.9474, 0.5, 0.9737, 0.6667, 0.9737, 0.8333, 0.9474, 0.8333, 0.9474, 0.6667, 1.0, 0.5, 1.0, 0.6667, 0.9737, 0.6667, 0.9737, 0.5, 1.0, 0.6667, 1.0, 0.8333, 0.9737, 0.8333, 0.9737, 0.6667, 0.02632, 0.5, -2.57e-07, 0.5, -2.57e-07, 0.5, 0.02632, 0.5, 0.2632, 0.5, 0.2368, 0.5, 0.2368, 0.5, 0.2632, 0.5, 0.5, 0.5, 0.4737, 0.5, 0.4737, 0.5, 0.5, 0.5, 0.7368, 0.5, 0.7105, 0.5, 0.7105, 0.5, 0.7368, 0.5, 0.9737, 0.5, 0.9474, 0.5, 0.9474, 0.5, 0.9737, 0.5, 0.1579, 0.5, 0.1316, 0.5, 0.1316, 0.5, 0.1579, 0.5, 0.3947, 0.5, 0.3684, 0.5, 0.3684, 0.5, 0.3947, 0.5, 0.6316, 0.5, 0.6053, 0.5, 0.6053, 0.5, 0.6316, 0.5, 0.8684, 0.5, 0.8421, 0.5, 0.8421, 0.5, 0.8684, 0.5, 0.05263, 0.5, 0.02632, 0.5, 0.02632, 0.5, 0.05263, 0.5, 0.2895, 0.5, 0.2632, 0.5, 0.2632, 0.5, 0.2895, 0.5, 0.5263, 0.5, 0.5, 0.5, 0.5, 0.5, 0.5263, 0.5, 0.7467, 0.5, 0.7368, 0.5, 0.7368, 0.5, 0.7467, 0.5, 0.1842, 0.5, 0.1579, 0.5, 0.1579, 0.5, 0.1842, 0.5, 1.0, 0.5, 0.9737, 0.5, 0.9737, 0.5, 1.0, 0.5, 0.4211, 0.5, 0.3947, 0.5, 0.3947, 0.5, 0.4211, 0.5, 0.6579, 0.5, 0.6316, 0.5, 0.6316, 0.5, 0.6579, 0.5, 0.8947, 0.5, 0.8684, 0.5, 0.8684, 0.5, 0.8947, 0.5, 0.07895, 0.5, 0.05263, 0.5, 0.05263, 0.5, 0.07895, 0.5, 0.3158, 0.5, 0.2895, 0.5, 0.2895, 0.5, 0.3158, 0.5, 0.5526, 0.5, 0.5263, 0.5, 0.5263, 0.5, 0.5526, 0.5, 0.7895, 0.5, 0.7632, 0.5, 0.7632, 0.5, 0.7895, 0.5, 0.2105, 0.5, 0.1842, 0.5, 0.1842, 0.5, 0.2105, 0.5, 0.4474, 0.5, 0.4211, 0.5, 0.4211, 0.5, 0.4474, 0.5, 0.6842, 0.5, 0.6579, 0.5, 0.6579, 0.5, 0.6842, 0.5, 0.9211, 0.5, 0.8947, 0.5, 0.8947, 0.5, 0.9211, 0.5, 0.1053, 0.5, 0.07895, 0.5, 0.07895, 0.5, 0.1053, 0.5, 0.3421, 0.5, 0.3158, 0.5, 0.3158, 0.5, 0.3421, 0.5, 0.5789, 0.5, 0.5526, 0.5, 0.5526, 0.5, 0.5789, 0.5, 0.8158, 0.5, 0.7895, 0.5, 0.7895, 0.5, 0.8158, 0.5, 0.2368, 0.5, 0.2105, 0.5, 0.2105, 0.5, 0.2368, 0.5, 0.4737, 0.5, 0.4474, 0.5, 0.4474, 0.5, 0.4737, 0.5, 0.7105, 0.5, 0.6842, 0.5, 0.6842, 0.5, 0.7105, 0.5, 0.9474, 0.5, 0.9211, 0.5, 0.9211, 0.5, 0.9474, 0.5, 0.1316, 0.5, 0.1053, 0.5, 0.1053, 0.5, 0.1316, 0.5, 0.3684, 0.5, 0.3421, 0.5, 0.3421, 0.5, 0.3684, 0.5, 0.6053, 0.5, 0.5789, 0.5, 0.5789, 0.5, 0.6053, 0.5, 0.8421, 0.5, 0.8158, 0.5, 0.8158, 0.5, 0.8421, 0.5, 0.8421, 0.5, 0.8158, 0.5, 0.8158, 0.5, 0.8421, 0.5, 0.75, 0.49, 0.7895, 0.4867, 0.8279, 0.477, 0.8642, 0.4611, 0.8974, 0.4394, 0.9266, 0.4125, 0.9509, 0.3813, 0.9698, 0.3464, 0.9827, 0.3089, 0.9892, 0.2698, 0.9892, 0.2583, 0.9892, 0.2451, 0.9892, 0.2302, 0.9827, 0.1911, 0.9698, 0.1536, 0.9509, 0.1187, 0.9266, 0.08745, 0.8974, 0.06061, 0.8642, 0.03893, 0.8279, 0.023, 0.7895, 0.01327, 0.75, 0.01, 0.7105, 0.01327, 0.6721, 0.023, 0.6358, 0.03893, 0.6026, 0.06061, 0.5734, 0.08745, 0.5491, 0.1187, 0.5302, 0.1536, 0.5173, 0.1911, 0.5108, 0.2302, 0.5108, 0.2698, 0.5173, 0.3089, 0.5302, 0.3464, 0.5491, 0.3813, 0.5734, 0.4125, 0.6026, 0.4394, 0.6358, 0.4611, 0.6721, 0.477, 0.7105, 0.4867, 0.6053, 0.5, 0.5789, 0.5, 0.5789, 0.5, 0.6053, 0.5, 0.3684, 0.5, 0.3421, 0.5, 0.3421, 0.5, 0.3684, 0.5, 0.1316, 0.5, 0.1053, 0.5, 0.1053, 0.5, 0.1316, 0.5, 0.9474, 0.5, 0.9211, 0.5, 0.9211, 0.5, 0.9474, 0.5, 0.7105, 0.5, 0.6842, 0.5, 0.6842, 0.5, 0.7105, 0.5, 0.4737, 0.5, 0.4474, 0.5, 0.4474, 0.5, 0.4737, 0.5, 0.2368, 0.5, 0.2105, 0.5, 0.2105, 0.5, 0.2368, 0.5, 0.8158, 0.5, 0.7895, 0.5, 0.7895, 0.5, 0.8158, 0.5, 0.5789, 0.5, 0.5526, 0.5, 0.5526, 0.5, 0.5789, 0.5, 0.3421, 0.5, 0.3158, 0.5, 0.3158, 0.5, 0.3421, 0.5, 0.1053, 0.5, 0.07895, 0.5, 0.07895, 0.5, 0.1053, 0.5, 0.9211, 0.5, 0.8947, 0.5, 0.8947, 0.5, 0.9211, 0.5, 0.6842, 0.5, 0.6579, 0.5, 0.6579, 0.5, 0.6842, 0.5, 0.4474, 0.5, 0.4211, 0.5, 0.4211, 0.5, 0.4474, 0.5, 0.2105, 0.5, 0.1842, 0.5, 0.1842, 0.5, 0.2105, 0.5, 0.7895, 0.5, 0.7632, 0.5, 0.7632, 0.5, 0.7895, 0.5, 0.5526, 0.5, 0.5263, 0.5, 0.5263, 0.5, 0.5526, 0.5, 0.3158, 0.5, 0.2895, 0.5, 0.2895, 0.5, 0.3158, 0.5, 0.07895, 0.5, 0.05263, 0.5, 0.05263, 0.5, 0.07895, 0.5, 0.8947, 0.5, 0.8684, 0.5, 0.8684, 0.5, 0.8947, 0.5, 0.6579, 0.5, 0.6316, 0.5, 0.6316, 0.5, 0.6579, 0.5, 0.4211, 0.5, 0.3947, 0.5, 0.3947, 0.5, 0.4211, 0.5, 1.0, 0.5, 0.9737, 0.5, 0.9737, 0.5, 1.0, 0.5, 0.1842, 0.5, 0.1579, 0.5, 0.1579, 0.5, 0.1842, 0.5, 0.9892, 0.2451, 0.9892, 0.2302, 0.9892, 0.2302, 0.9892, 0.2451, 0.5263, 0.5, 0.5, 0.5, 0.5, 0.5, 0.5263, 0.5, 0.2895, 0.5, 0.2632, 0.5, 0.2632, 0.5, 0.2895, 0.5, 0.05263, 0.5, 0.02632, 0.5, 0.02632, 0.5, 0.05263, 0.5, 0.8684, 0.5, 0.8421, 0.5, 0.8421, 0.5, 0.8684, 0.5, 0.6316, 0.5, 0.6053, 0.5, 0.6053, 0.5, 0.6316, 0.5, 0.3947, 0.5, 0.3684, 0.5, 0.3684, 0.5, 0.3947, 0.5, 0.1579, 0.5, 0.1316, 0.5, 0.1316, 0.5, 0.1579, 0.5, 0.9737, 0.5, 0.9474, 0.5, 0.9474, 0.5, 0.9737, 0.5, 0.7368, 0.5, 0.7105, 0.5, 0.7105, 0.5, 0.7368, 0.5, 0.5, 0.5, 0.4737, 0.5, 0.4737, 0.5, 0.5, 0.5, 0.2632, 0.5, 0.2368, 0.5, 0.2368, 0.5, 0.2632, 0.5, 0.02632, 0.5, -2.57e-07, 0.5, -2.57e-07, 0.5, 0.02632, 0.5, 0.3684, 1.0, 0.3947, 1.0, 0.3947, 1.0, 0.3684, 1.0, 0.5263, 1.0, 0.5526, 1.0, 0.5526, 1.0, 0.5263, 1.0, 0.2895, 1.0, 0.3158, 1.0, 0.3158, 1.0, 0.2895, 1.0, 0.05263, 1.0, 0.07895, 1.0, 0.07895, 1.0, 0.05263, 1.0, 0.8684, 1.0, 0.8947, 1.0, 0.8947, 1.0, 0.8684, 1.0, 0.6316, 1.0, 0.6579, 1.0, 0.6579, 1.0, 0.6316, 1.0, 0.3947, 1.0, 0.4211, 1.0, 0.4211, 1.0, 0.3947, 1.0, 0.9737, 1.0, 1.0, 1.0, 1.0, 1.0, 0.9737, 1.0, 0.1579, 1.0, 0.1842, 1.0, 0.1842, 1.0, 0.1579, 1.0, 0.7555, 1.0, 0.7632, 1.0, 0.7632, 1.0, 0.7555, 1.0, 0.5, 1.0, 0.5263, 1.0, 0.5263, 1.0, 0.5, 1.0, 0.2632, 1.0, 0.2895, 1.0, 0.2895, 1.0, 0.2632, 1.0, 0.02632, 1.0, 0.05263, 1.0, 0.05263, 1.0, 0.02632, 1.0, 0.8421, 1.0, 0.8684, 1.0, 0.8684, 1.0, 0.8421, 1.0, 0.6053, 1.0, 0.6316, 1.0, 0.6316, 1.0, 0.6053, 1.0, 0.3684, 1.0, 0.3947, 1.0, 0.3947, 1.0, 0.3684, 1.0, 0.1316, 1.0, 0.1579, 1.0, 0.1579, 1.0, 0.1316, 1.0, 0.9474, 1.0, 0.9737, 1.0, 0.9737, 1.0, 0.9474, 1.0, 0.7105, 1.0, 0.7368, 1.0, 0.7368, 1.0, 0.7105, 1.0, 0.4737, 1.0, 0.5, 1.0, 0.5, 1.0, 0.4737, 1.0, 0.2368, 1.0, 0.2632, 1.0, 0.2632, 1.0, 0.2368, 1.0, -2.57e-07, 1.0, 0.02632, 1.0, 0.02632, 1.0, -2.57e-07, 1.0, 0.8158, 1.0, 0.8421, 1.0, 0.8421, 1.0, 0.8158, 1.0, 0.5789, 1.0, 0.6053, 1.0, 0.6053, 1.0, 0.5789, 1.0, 0.3421, 1.0, 0.3684, 1.0, 0.3684, 1.0, 0.3421, 1.0, 0.1053, 1.0, 0.1316, 1.0, 0.1316, 1.0, 0.1053, 1.0, 0.9211, 1.0, 0.9474, 1.0, 0.9474, 1.0, 0.9211, 1.0, 0.6842, 1.0, 0.7105, 1.0, 0.7105, 1.0, 0.6842, 1.0, 0.4474, 1.0, 0.4737, 1.0, 0.4737, 1.0, 0.4474, 1.0, 0.2105, 1.0, 0.2368, 1.0, 0.2368, 1.0, 0.2105, 1.0, 0.7895, 1.0, 0.8158, 1.0, 0.8158, 1.0, 0.7895, 1.0, 0.5526, 1.0, 0.5789, 1.0, 0.5789, 1.0, 0.5526, 1.0, 0.3158, 1.0, 0.3421, 1.0, 0.3421, 1.0, 0.3158, 1.0, 0.07895, 1.0, 0.1053, 1.0, 0.1053, 1.0, 0.07895, 1.0, 0.8947, 1.0, 0.9211, 1.0, 0.9211, 1.0, 0.8947, 1.0, 0.6579, 1.0, 0.6842, 1.0, 0.6842, 1.0, 0.6579, 1.0, 0.4211, 1.0, 0.4474, 1.0, 0.4474, 1.0, 0.4211, 1.0, 0.1842, 1.0, 0.2105, 1.0, 0.2105, 1.0, 0.1842, 1.0, 0.3563, 0.4464, 0.3225, 0.4612, 0.3225, 0.4612, 0.3563, 0.4464, 0.7105, 1.0, 0.7368, 1.0, 0.7368, 1.0, 0.7105, 1.0, -2.57e-07, 1.0, 0.02632, 1.0, 0.02632, 1.0, -2.57e-07, 1.0, 0.3421, 1.0, 0.3684, 1.0, 0.3684, 1.0, 0.3421, 1.0, 0.6842, 1.0, 0.7105, 1.0, 0.7105, 1.0, 0.6842, 1.0, 0.3158, 1.0, 0.3421, 1.0, 0.3421, 1.0, 0.3158, 1.0, 0.6579, 1.0, 0.6842, 1.0, 0.6842, 1.0, 0.6579, 1.0, 0.2895, 1.0, 0.3158, 1.0, 0.3158, 1.0, 0.2895, 1.0, 0.6316, 1.0, 0.6579, 1.0, 0.6579, 1.0, 0.6316, 1.0, 0.9737, 1.0, 1.0, 1.0, 1.0, 1.0, 0.9737, 1.0, 0.2632, 1.0, 0.2895, 1.0, 0.2895, 1.0, 0.2632, 1.0, 0.6053, 1.0, 0.6316, 1.0, 0.6316, 1.0, 0.6053, 1.0, 0.9474, 1.0, 0.9737, 1.0, 0.9737, 1.0, 0.9474, 1.0, 0.2368, 1.0, 0.2632, 1.0, 0.2632, 1.0, 0.2368, 1.0, 0.5789, 1.0, 0.6053, 1.0, 0.6053, 1.0, 0.5789, 1.0, 0.9211, 1.0, 0.9474, 1.0, 0.9474, 1.0, 0.9211, 1.0, 0.2105, 1.0, 0.2368, 1.0, 0.2368, 1.0, 0.2105, 1.0, 0.5526, 1.0, 0.5789, 1.0, 0.5789, 1.0, 0.5526, 1.0, 0.8947, 1.0, 0.9211, 1.0, 0.9211, 1.0, 0.8947, 1.0, 0.1842, 1.0, 0.2105, 1.0, 0.2105, 1.0, 0.1842, 1.0, 0.5263, 1.0, 0.5526, 1.0, 0.5526, 1.0, 0.5263, 1.0, 0.8684, 1.0, 0.8947, 1.0, 0.8947, 1.0, 0.8684, 1.0, 0.1579, 1.0, 0.1842, 1.0, 0.1842, 1.0, 0.1579, 1.0, 0.5, 1.0, 0.5263, 1.0, 0.5263, 1.0, 0.5, 1.0, 0.8421, 1.0, 0.8684, 1.0, 0.8684, 1.0, 0.8421, 1.0, 0.1316, 1.0, 0.1579, 1.0, 0.1579, 1.0, 0.1316, 1.0, 0.4737, 1.0, 0.5, 1.0, 0.5, 1.0, 0.4737, 1.0, 0.8158, 1.0, 0.8421, 1.0, 0.8421, 1.0, 0.8158, 1.0, 0.1053, 1.0, 0.1316, 1.0, 0.1316, 1.0, 0.1053, 1.0, 0.4474, 1.0, 0.4737, 1.0, 0.4737, 1.0, 0.4474, 1.0, 0.7895, 1.0, 0.8158, 1.0, 0.8158, 1.0, 0.7895, 1.0, 0.07895, 1.0, 0.1053, 1.0, 0.1053, 1.0, 0.07895, 1.0, 0.4211, 1.0, 0.4474, 1.0, 0.4474, 1.0, 0.4211, 1.0, 0.7632, 1.0, 0.7895, 1.0, 0.7895, 1.0, 0.7632, 1.0, 0.05263, 1.0, 0.07895, 1.0, 0.07895, 1.0, 0.05263, 1.0, 0.3947, 1.0, 0.4211, 1.0, 0.4211, 1.0, 0.3947, 1.0, 0.7555, 1.0, 0.7632, 1.0, 0.7632, 1.0, 0.7555, 1.0, 0.02632, 1.0, 0.05263, 1.0, 0.05263, 1.0, 0.02632, 1.0, 0.25, 0.4733, 0.2868, 0.4702, 0.2895, 0.4867, 0.25, 0.49, 0.2868, 0.4702, 0.3225, 0.4612, 0.3279, 0.477, 0.2895, 0.4867, 0.3225, 0.4612, 0.3563, 0.4464, 0.3642, 0.4611, 0.3279, 0.477, 0.3563, 0.4464, 0.3871, 0.4262, 0.3974, 0.4394, 0.3642, 0.4611, 0.3871, 0.4262, 0.4143, 0.4012, 0.4266, 0.4125, 0.3974, 0.4394, 0.4143, 0.4012, 0.4369, 0.3721, 0.4509, 0.3813, 0.4266, 0.4125, 0.4369, 0.3721, 0.4545, 0.3397, 0.4698, 0.3464, 0.4509, 0.3813, 0.4545, 0.3397, 0.4664, 0.3048, 0.4827, 0.3089, 0.4698, 0.3464, 0.4664, 0.3048, 0.4725, 0.2684, 0.4892, 0.2698, 0.4827, 0.3089, 0.4725, 0.2454, 0.4725, 0.2316, 0.4892, 0.2302, 0.4892, 0.2451, 0.4725, 0.2316, 0.4664, 0.1952, 0.4827, 0.1911, 0.4892, 0.2302, 0.4664, 0.1952, 0.4545, 0.1603, 0.4698, 0.1536, 0.4827, 0.1911, 0.4545, 0.1603, 0.4369, 0.1279, 0.4509, 0.1187, 0.4698, 0.1536, 0.4369, 0.1279, 0.4143, 0.09878, 0.4266, 0.08745, 0.4509, 0.1187, 0.4143, 0.09878, 0.3871, 0.0738, 0.3974, 0.06061, 0.4266, 0.08745, 0.3871, 0.0738, 0.3563, 0.05363, 0.3642, 0.03893, 0.3974, 0.06061, 0.3563, 0.05363, 0.3225, 0.03882, 0.3279, 0.023, 0.3642, 0.03893, 0.3225, 0.03882, 0.2868, 0.02977, 0.2895, 0.01327, 0.3279, 0.023, 0.2868, 0.02977, 0.25, 0.02672, 0.25, 0.01, 0.2895, 0.01327, 0.25, 0.02672, 0.2132, 0.02977, 0.2105, 0.01327, 0.25, 0.01, 0.2132, 0.02977, 0.1775, 0.03882, 0.1721, 0.023, 0.2105, 0.01327, 0.1775, 0.03882, 0.1437, 0.05363, 0.1358, 0.03893, 0.1721, 0.023, 0.1437, 0.05363, 0.1129, 0.0738, 0.1026, 0.06061, 0.1358, 0.03893, 0.1129, 0.0738, 0.08573, 0.09878, 0.07343, 0.08745, 0.1026, 0.06061, 0.08573, 0.09878, 0.06308, 0.1279, 0.04908, 0.1187, 0.07343, 0.08745, 0.06308, 0.1279, 0.04553, 0.1603, 0.03021, 0.1536, 0.04908, 0.1187, 0.04553, 0.1603, 0.03356, 0.1952, 0.01734, 0.1911, 0.03021, 0.1536, 0.03356, 0.1952, 0.02749, 0.2316, 0.01082, 0.2302, 0.01734, 0.1911, 0.02749, 0.2316, 0.02749, 0.2684, 0.01082, 0.2698, 0.01082, 0.2302, 0.02749, 0.2684, 0.03356, 0.3048, 0.01734, 0.3089, 0.01082, 0.2698, 0.03356, 0.3048, 0.04553, 0.3397, 0.03021, 0.3464, 0.01734, 0.3089, 0.04553, 0.3397, 0.06308, 0.3721, 0.04908, 0.3813, 0.03021, 0.3464, 0.06308, 0.3721, 0.08573, 0.4012, 0.07343, 0.4125, 0.04908, 0.3813, 0.08573, 0.4012, 0.1129, 0.4262, 0.1026, 0.4394, 0.07343, 0.4125, 0.1129, 0.4262, 0.1437, 0.4464, 0.1358, 0.4611, 0.1026, 0.4394, 0.1437, 0.4464, 0.1775, 0.4612, 0.1721, 0.477, 0.1358, 0.4611, 0.1775, 0.4612, 0.2132, 0.4702, 0.2105, 0.4867, 0.1721, 0.477, 0.2132, 0.4702, 0.25, 0.4733, 0.25, 0.49, 0.2105, 0.4867, 0.03356, 0.3048, 0.02749, 0.2684, 0.02749, 0.2684, 0.03356, 0.3048, 0.3225, 0.03882, 0.3563, 0.05363, 0.3563, 0.05363, 0.3225, 0.03882, 0.3871, 0.4262, 0.3563, 0.4464, 0.3563, 0.4464, 0.3871, 0.4262, 0.04553, 0.3397, 0.03356, 0.3048, 0.03356, 0.3048, 0.04553, 0.3397, 0.2868, 0.02977, 0.3225, 0.03882, 0.3225, 0.03882, 0.2868, 0.02977, 0.4143, 0.4012, 0.3871, 0.4262, 0.3871, 0.4262, 0.4143, 0.4012, 0.06308, 0.3721, 0.04553, 0.3397, 0.04553, 0.3397, 0.06308, 0.3721, 0.25, 0.02672, 0.2868, 0.02977, 0.2868, 0.02977, 0.25, 0.02672, 0.4369, 0.3721, 0.4143, 0.4012, 0.4143, 0.4012, 0.4369, 0.3721, 0.08573, 0.4012, 0.06308, 0.3721, 0.06308, 0.3721, 0.08573, 0.4012, 0.2132, 0.02977, 0.25, 0.02672, 0.25, 0.02672, 0.2132, 0.02977, 0.4545, 0.3397, 0.4369, 0.3721, 0.4369, 0.3721, 0.4545, 0.3397, 0.1129, 0.4262, 0.08573, 0.4012, 0.08573, 0.4012, 0.1129, 0.4262, 0.1775, 0.03882, 0.2132, 0.02977, 0.2132, 0.02977, 0.1775, 0.03882, 0.4664, 0.3048, 0.4545, 0.3397, 0.4545, 0.3397, 0.4664, 0.3048, 0.1437, 0.4464, 0.1129, 0.4262, 0.1129, 0.4262, 0.1437, 0.4464, 0.1437, 0.05363, 0.1775, 0.03882, 0.1775, 0.03882, 0.1437, 0.05363, 0.4725, 0.2684, 0.4664, 0.3048, 0.4664, 0.3048, 0.4725, 0.2684, 0.1775, 0.4612, 0.1437, 0.4464, 0.1437, 0.4464, 0.1775, 0.4612, 0.1129, 0.0738, 0.1437, 0.05363, 0.1437, 0.05363, 0.1129, 0.0738, 0.4725, 0.2577, 0.4725, 0.2684, 0.4725, 0.2684, 0.4725, 0.2577, 0.2132, 0.4702, 0.1775, 0.4612, 0.1775, 0.4612, 0.2132, 0.4702, 0.08573, 0.09878, 0.1129, 0.0738, 0.1129, 0.0738, 0.08573, 0.09878, 0.4664, 0.1952, 0.4725, 0.2316, 0.4725, 0.2316, 0.4664, 0.1952, 0.25, 0.4733, 0.2132, 0.4702, 0.2132, 0.4702, 0.25, 0.4733, 0.06308, 0.1279, 0.08573, 0.09878, 0.08573, 0.09878, 0.06308, 0.1279, 0.4545, 0.1603, 0.4664, 0.1952, 0.4664, 0.1952, 0.4545, 0.1603, 0.04553, 0.1603, 0.06308, 0.1279, 0.06308, 0.1279, 0.04553, 0.1603, 0.4369, 0.1279, 0.4545, 0.1603, 0.4545, 0.1603, 0.4369, 0.1279, 0.03356, 0.1952, 0.04553, 0.1603, 0.04553, 0.1603, 0.03356, 0.1952, 0.4143, 0.09878, 0.4369, 0.1279, 0.4369, 0.1279, 0.4143, 0.09878, 0.2868, 0.4702, 0.25, 0.4733, 0.25, 0.4733, 0.2868, 0.4702, 0.02749, 0.2316, 0.03356, 0.1952, 0.03356, 0.1952, 0.02749, 0.2316, 0.3871, 0.0738, 0.4143, 0.09878, 0.4143, 0.09878, 0.3871, 0.0738, 0.3225, 0.4612, 0.2868, 0.4702, 0.2868, 0.4702, 0.3225, 0.4612, 0.02749, 0.2684, 0.02749, 0.2316, 0.02749, 0.2316, 0.02749, 0.2684, 0.3563, 0.05363, 0.3871, 0.0738, 0.3871, 0.0738, 0.3563, 0.05363, 0.25, 0.4609, 0.2847, 0.458, 0.2868, 0.4702, 0.25, 0.4733, 0.2847, 0.458, 0.3185, 0.4494, 0.3225, 0.4612, 0.2868, 0.4702, 0.3185, 0.4494, 0.3504, 0.4354, 0.3563, 0.4464, 0.3225, 0.4612, 0.3504, 0.4354, 0.3795, 0.4164, 0.3871, 0.4262, 0.3563, 0.4464, 0.3795, 0.4164, 0.4051, 0.3928, 0.4143, 0.4012, 0.3871, 0.4262, 0.4051, 0.3928, 0.4265, 0.3653, 0.4369, 0.3721, 0.4143, 0.4012, 0.4265, 0.3653, 0.4431, 0.3347, 0.4545, 0.3397, 0.4369, 0.3721, 0.4431, 0.3347, 0.4544, 0.3018, 0.4664, 0.3048, 0.4545, 0.3397, 0.4664, 0.3048, 0.4544, 0.3018, 0.4544, 0.3018, 0.4664, 0.3048, 0.4601, 0.2457, 0.4601, 0.2326, 0.4725, 0.2316, 0.4725, 0.2454, 0.4601, 0.2326, 0.4544, 0.1982, 0.4664, 0.1952, 0.4725, 0.2316, 0.4544, 0.1982, 0.4431, 0.1653, 0.4545, 0.1603, 0.4664, 0.1952, 0.4431, 0.1653, 0.4265, 0.1347, 0.4369, 0.1279, 0.4545, 0.1603, 0.4265, 0.1347, 0.4051, 0.1072, 0.4143, 0.09878, 0.4369, 0.1279, 0.4051, 0.1072, 0.3795, 0.0836, 0.3871, 0.0738, 0.4143, 0.09878, 0.3795, 0.0836, 0.3504, 0.06455, 0.3563, 0.05363, 0.3871, 0.0738, 0.3504, 0.06455, 0.3185, 0.05056, 0.3225, 0.03882, 0.3563, 0.05363, 0.3185, 0.05056, 0.2847, 0.04202, 0.2868, 0.02977, 0.3225, 0.03882, 0.2847, 0.04202, 0.25, 0.03914, 0.25, 0.02672, 0.2868, 0.02977, 0.25, 0.03914, 0.2153, 0.04202, 0.2132, 0.02977, 0.25, 0.02672, 0.2153, 0.04202, 0.1815, 0.05056, 0.1775, 0.03882, 0.2132, 0.02977, 0.1815, 0.05056, 0.1496, 0.06455, 0.1437, 0.05363, 0.1775, 0.03882, 0.1496, 0.06455, 0.1205, 0.0836, 0.1129, 0.0738, 0.1437, 0.05363, 0.1205, 0.0836, 0.09486, 0.1072, 0.08573, 0.09878, 0.1129, 0.0738, 0.09486, 0.1072, 0.07347, 0.1347, 0.06308, 0.1279, 0.08573, 0.09878, 0.07347, 0.1347, 0.0569, 0.1653, 0.04553, 0.1603, 0.06308, 0.1279, 0.0569, 0.1653, 0.04559, 0.1982, 0.03356, 0.1952, 0.04553, 0.1603, 0.04559, 0.1982, 0.03986, 0.2326, 0.02749, 0.2316, 0.03356, 0.1952, 0.03986, 0.2326, 0.03986, 0.2674, 0.02749, 0.2684, 0.02749, 0.2316, 0.03986, 0.2674, 0.04559, 0.3018, 0.03356, 0.3048, 0.02749, 0.2684, 0.04559, 0.3018, 0.0569, 0.3347, 0.04553, 0.3397, 0.03356, 0.3048, 0.0569, 0.3347, 0.07347, 0.3653, 0.06308, 0.3721, 0.04553, 0.3397, 0.07347, 0.3653, 0.09486, 0.3928, 0.08573, 0.4012, 0.06308, 0.3721, 0.09486, 0.3928, 0.1205, 0.4164, 0.1129, 0.4262, 0.08573, 0.4012, 0.1205, 0.4164, 0.1496, 0.4354, 0.1437, 0.4464, 0.1129, 0.4262, 0.1496, 0.4354, 0.1815, 0.4494, 0.1775, 0.4612, 0.1437, 0.4464, 0.1815, 0.4494, 0.2153, 0.458, 0.2132, 0.4702, 0.1775, 0.4612, 0.2153, 0.458, 0.25, 0.4609, 0.25, 0.4733, 0.2132, 0.4702, 0.0, 0.0, 0.0, 0.0, 0.0, 0.0, 0.0, 0.0, 0.0, 0.0, 0.0, 0.0, 0.0, 0.0, 0.0, 0.0, 0.0, 0.0, 0.0, 0.0, 0.0, 0.0, 0.0, 0.0, 0.0, 0.0, 0.0, 0.0, 0.0, 0.0, 0.0, 0.0, 0.0, 0.0, 0.0, 0.0, 0.0, 0.0, 0.0, 0.0, 0.0, 0.0, 0.0, 0.0, 0.0, 0.0, 0.0, 0.0, 0.0, 0.0, 0.0, 0.0, 0.0, 0.0, 0.0, 0.0, 0.0, 0.0, 0.0, 0.0, 0.0, 0.0, 0.0, 0.0, 0.0, 0.0, 0.0, 0.0, 0.0, 0.0, 0.0, 0.0, 0.0, 0.0, 0.0, 0.0, 0.0, 0.0, 0.0, 0.0, 0.0, 0.0, 0.0, 0.0, 0.0, 0.0, 0.0, 0.0, 0.0, 0.0, 0.0, 0.0, 0.0, 0.0, 0.0, 0.0, 0.0, 0.0, 0.0, 0.0, 0.0, 0.0, 0.0, 0.0, 0.0, 0.0, 0.0, 0.0, 0.0, 0.0, 0.0, 0.0, 0.0, 0.0, 0.0, 0.0, 0.0, 0.0, 0.0, 0.0, 0.0, 0.0, 0.0, 0.0, 0.0, 0.0, 0.0, 0.0, 0.0, 0.0, 0.0, 0.0, 0.0, 0.0, 0.0, 0.0, 0.0, 0.0, 0.0, 0.0, 0.0, 0.0, 0.0, 0.0, 0.0, 0.0, 0.0, 0.0, 0.0, 0.0, 0.0, 0.0, 0.0, 0.0, 0.0, 0.0, 0.0, 0.0, 0.0, 0.0, 0.0, 0.0, 0.0, 0.0, 0.0, 0.0, 0.0, 0.0, 0.0, 0.0, 0.0, 0.0, 0.0, 0.0, 0.0, 0.0, 0.0, 0.0, 0.0, 0.0, 0.0, 0.0, 0.0, 0.0, 0.0, 0.0, 0.0, 0.0, 0.0, 0.0, 0.0, 0.0, 0.0, 0.0, 0.0, 0.0, 0.0, 0.0, 0.0, 0.0, 0.0, 0.0, 0.0, 0.0, 0.0, 0.0, 0.0, 0.0, 0.0, 0.0, 0.0, 0.0, 0.0, 0.0, 0.0, 0.0, 0.0, 0.0, 0.0, 0.0, 0.0, 0.0, 0.0, 0.0, 0.0, 0.0, 0.0, 0.0, 0.0, 0.0, 0.0, 0.0, 0.0, 0.0, 0.0, 0.0, 0.0, 0.0, 0.0, 0.0, 0.0, 0.0, 0.0, 0.0, 0.0, 0.0, 0.0, 0.0, 0.0, 0.0, 0.0, 0.0, 0.0, 0.0, 0.0, 0.0, 0.0, 0.0, 0.0, 0.0, 0.0, 0.0, 0.0, 0.0, 0.0, 0.0, 0.0, 0.0, 0.0, 0.0, 0.0, 0.0, 0.0, 0.0, 0.0, 0.0, 0.0, 0.0, 0.0, 0.0, 0.0, 0.0, 0.0, 0.0, 0.0, 0.0, 0.0, 0.0, 0.4544, 0.3018, 0.4601, 0.2674, 0.4725, 0.2684, 0.4664, 0.3048, 0.0, 0.0, 0.0, 0.0, 0.0, 0.0, 0.0, 0.0, 0.0, 0.0, 0.0, 0.0, 0.0, 0.0, 0.0, 0.0, 0.4725, 0.2684, 0.4664, 0.3048, 0.4664, 0.3048, 0.4725, 0.2684, 0.0, 0.0, 0.0, 0.0, 0.0, 0.0, 0.0, 0.0, 0.4601, 0.2674, 0.4725, 0.2684, 0.4725, 0.2684, 0.4601, 0.2674, 0.0, 0.0, 0.0, 0.0, 0.0, 0.0, 0.0, 0.0, 0.0, 0.0, 0.0, 0.0, 0.0, 0.0, 0.0, 0.0, 0.0, 0.0, 0.0, 0.0, 0.0, 0.0, 0.0, 0.0, 0.0, 0.0, 0.0, 0.0, 0.0, 0.0, 0.0, 0.0, 0.0, 0.0, 0.0, 0.0, 0.0, 0.0, 0.0, 0.0, 0.0, 0.0, 0.0, 0.0, 0.0, 0.0, 0.0, 0.0, 0.0, 0.0, 0.0, 0.0, 0.0, 0.0, 0.0, 0.0, 0.0, 0.0, 0.0, 0.0, 0.0, 0.0, 0.0, 0.0, 0.0, 0.0, 0.0, 0.0, 0.0, 0.0, 0.0, 0.0, 0.0, 0.0, 0.0, 0.0, 0.0, 0.0, 0.0, 0.0, 0.0, 0.0, 0.0, 0.0, 0.0, 0.0, 0.0, 0.0, 0.0, 0.0, 0.0, 0.0, 0.0, 0.0, 0.0, 0.0, 0.0, 0.0, 0.0, 0.0, 0.0, 0.0, 0.0, 0.0, 0.0, 0.0, 0.0, 0.0, 0.0, 0.0, 0.0, 0.0, 0.0, 0.0, 0.0, 0.0, 0.0, 0.0, 0.0, 0.0, 0.0, 0.0, 0.0, 0.0, 0.0, 0.0, 0.0, 0.0, 0.0, 0.0, 0.0, 0.0, 0.0, 0.0, 0.0, 0.0, 0.0, 0.0, 0.0, 0.0, 0.0, 0.0, 0.0, 0.0, 0.0, 0.0, 0.0, 0.0, 0.0, 0.0, 0.0, 0.0, 0.0, 0.0, 0.0, 0.0, 0.0, 0.0, 0.0, 0.0, 0.0, 0.0, 0.0, 0.0, 0.0, 0.0, 0.0, 0.0, 0.0, 0.0, 0.0, 0.0, 0.0, 0.0, 0.0, 0.0, 0.0, 0.0, 0.0, 0.0, 0.0, 0.0, 0.0, 0.0, 0.0, 0.0, 0.0, 0.0, 0.0, 0.0, 0.0, 0.0, 0.0, 0.0, 0.0, 0.0, 0.0, 0.0, 0.0, 0.0, 0.0, 0.0, 0.0, 0.0, 0.0, 0.0, 0.0, 0.0, 0.4601, 0.2674, 0.4601, 0.2573, 0.4725, 0.2577, 0.4725, 0.2684, 0.4601, 0.2573, 0.4601, 0.2457, 0.4725, 0.2454, 0.4725, 0.2577, 0.4725, 0.2316, 0.4725, 0.2454, 0.4725, 0.2454, 0.4725, 0.2316, 0.4725, 0.2454, 0.4725, 0.2577, 0.4725, 0.2577, 0.4725, 0.2454, 0.4725, 0.2684, 0.4725, 0.2577, 0.4892, 0.2583, 0.4892, 0.2698, 0.4725, 0.2577, 0.4725, 0.2454, 0.4892, 0.2451, 0.4892, 0.2583, 0.7368, 1.0, 0.7467, 1.0, 0.7467, 1.0, 0.7368, 1.0, 0.7467, 1.0, 0.7555, 1.0, 0.7555, 1.0, 0.7467, 1.0, 0.7368, 1.0, 0.7467, 1.0, 0.7467, 1.0, 0.7368, 1.0, 0.7467, 1.0, 0.7555, 1.0, 0.7555, 1.0, 0.7467, 1.0, 0.9892, 0.2698, 0.9892, 0.2583, 0.9892, 0.2583, 0.9892, 0.2698, 0.9892, 0.2583, 0.9892, 0.2451, 0.9892, 0.2451, 0.9892, 0.2583, 0.7632, 0.5, 0.7555, 0.5, 0.7555, 0.5, 0.7632, 0.5, 0.7555, 0.5, 0.7467, 0.5, 0.7467, 0.5, 0.7555, 0.5, 0.7632, 0.6667, 0.7632, 0.8333, 0.7555, 0.8333, 0.7555, 0.6667, 0.7555, 0.6667, 0.7555, 0.8333, 0.7467, 0.8333, 0.7467, 0.6667, 0.7632, 0.5, 0.7632, 0.6667, 0.7555, 0.6667, 0.7555, 0.5, 0.7555, 0.5, 0.7555, 0.6667, 0.7467, 0.6667, 0.7467, 0.5, 0.7632, 0.8333, 0.7632, 1.0, 0.7555, 1.0, 0.7555, 0.8333, 0.7555, 0.8333, 0.7555, 1.0, 0.7467, 1.0, 0.7467, 0.8333, 0.0, 0.0, 0.0, 0.0, 0.3185, 0.4494, 0.2847, 0.458, 0.0, 0.0, 0.0, 0.0, 0.3504, 0.4354, 0.3185, 0.4494, 0.0, 0.0, 0.0, 0.0, 0.3795, 0.4164, 0.3504, 0.4354, 0.0, 0.0, 0.0, 0.0, 0.4051, 0.3928, 0.3795, 0.4164, 0.0, 0.0, 0.0, 0.0, 0.4265, 0.3653, 0.4051, 0.3928, 0.0, 0.0, 0.0, 0.0, 0.4431, 0.3347, 0.4265, 0.3653, 0.0, 0.0, 0.0, 0.0, 0.4544, 0.3018, 0.4431, 0.3347, 0.0, 0.0, 0.0, 0.0, 0.0, 0.0, 0.0, 0.0, 0.0, 0.0, 0.0, 0.0, 0.4601, 0.2573, 0.4601, 0.2674, 0.0, 0.0, 0.0, 0.0, 0.4601, 0.2457, 0.4601, 0.2573, 0.0, 0.0, 0.0, 0.0, 0.4601, 0.2326, 0.4601, 0.2457, 0.0, 0.0, 0.0, 0.0, 0.4544, 0.1982, 0.4601, 0.2326, 0.0, 0.0, 0.0, 0.0, 0.4431, 0.1653, 0.4544, 0.1982, 0.0, 0.0, 0.0, 0.0, 0.4265, 0.1347, 0.4431, 0.1653, 0.0, 0.0, 0.0, 0.0, 0.4051, 0.1072, 0.4265, 0.1347, 0.0, 0.0, 0.0, 0.0, 0.3795, 0.0836, 0.4051, 0.1072, 0.0, 0.0, 0.0, 0.0, 0.3504, 0.06455, 0.3795, 0.0836, 0.0, 0.0, 0.0, 0.0, 0.3185, 0.05056, 0.3504, 0.06455, 0.0, 0.0, 0.0, 0.0, 0.2847, 0.04202, 0.3185, 0.05056, 0.0, 0.0, 0.0, 0.0, 0.25, 0.03914, 0.2847, 0.04202, 0.0, 0.0, 0.0, 0.0, 0.2153, 0.04202, 0.25, 0.03914, 0.0, 0.0, 0.0, 0.0, 0.1815, 0.05056, 0.2153, 0.04202, 0.0, 0.0, 0.0, 0.0, 0.1496, 0.06455, 0.1815, 0.05056, 0.0, 0.0, 0.0, 0.0, 0.1205, 0.0836, 0.1496, 0.06455, 0.0, 0.0, 0.0, 0.0, 0.09486, 0.1072, 0.1205, 0.0836, 0.0, 0.0, 0.0, 0.0, 0.07347, 0.1347, 0.09486, 0.1072, 0.0, 0.0, 0.0, 0.0, 0.0569, 0.1653, 0.07347, 0.1347, 0.0, 0.0, 0.0, 0.0, 0.04559, 0.1982, 0.0569, 0.1653, 0.0, 0.0, 0.0, 0.0, 0.03986, 0.2326, 0.04559, 0.1982, 0.0, 0.0, 0.0, 0.0, 0.03986, 0.2674, 0.03986, 0.2326, 0.0, 0.0, 0.0, 0.0, 0.04559, 0.3018, 0.03986, 0.2674, 0.0, 0.0, 0.0, 0.0, 0.0569, 0.3347, 0.04559, 0.3018, 0.0, 0.0, 0.0, 0.0, 0.07347, 0.3653, 0.0569, 0.3347, 0.0, 0.0, 0.0, 0.0, 0.09486, 0.3928, 0.07347, 0.3653, 0.0, 0.0, 0.0, 0.0, 0.1205, 0.4164, 0.09486, 0.3928, 0.0, 0.0, 0.0, 0.0, 0.1496, 0.4354, 0.1205, 0.4164, 0.0, 0.0, 0.0, 0.0, 0.1815, 0.4494, 0.1496, 0.4354, 0.0, 0.0, 0.0, 0.0, 0.2153, 0.458, 0.1815, 0.4494, 0.0, 0.0, 0.0, 0.0, 0.25, 0.4609, 0.2153, 0.458, 0.0, 0.0, 0.0, 0.0, 0.2847, 0.458, 0.25, 0.4609, 0.0, 0.0, 0.0, 0.0, 0.0, 0.0, 0.0, 0.0, 0.0, 0.0, 0.0, 0.0, 0.0, 0.0, 0.0, 0.0, 0.0, 0.0, 0.0, 0.0, 0.0, 0.0, 0.0, 0.0, 0.0, 0.0, 0.0, 0.0, 0.0, 0.0, 0.0, 0.0, 0.0, 0.0, 0.0, 0.0, 0.0, 0.0, 0.0, 0.0, 0.0, 0.0, 0.0, 0.0, 0.0, 0.0, 0.0, 0.0, 0.0, 0.0, 0.0, 0.0, 0.0, 0.0, 0.0, 0.0, 0.0, 0.0, 0.0, 0.0, 0.0, 0.0, 0.0, 0.0])
me_circle.use_remesh_fix_poles = True
me_circle.use_remesh_preserve_attributes = False
me_circle.update()

# ---- objects
ob_circle = bpy.data.objects.new('Circle', me_circle)

# ---- transforms, parenting, visibility, modifiers, constraints
ob_circle.location = (0.01112, 0.1299, 3.394)
ob_circle.scale = (0.3551, 0.3551, 0.3551)

# ---- collection membership
col_collection.objects.link(ob_circle)

# ---- scene / render settings (as saved in the file)
scene.frame_start = 1; scene.frame_end = 250; scene.frame_set(2)
scene.render.engine = 'BLENDER_EEVEE_NEXT'
scene.cycles.use_denoising = False
scene.cycles.samples = 128
scene.cycles.sampling_pattern = 'TABULATED_SOBOL'
scene.cycles.use_adaptive_sampling = False
scene.cycles.use_light_tree = False
scene.view_settings.view_transform = 'Filmic'
bpy.context.view_layer.update()

# ---- added for rendering (the .blend has no active camera and no usable light): camera, sun
cam_auto = bpy.data.cameras.new('AutoCamera')
cam_auto.lens = 50.0
cam_auto.sensor_width = 36.0
cam_auto.clip_end = 1000.0
ob_auto_camera = bpy.data.objects.new('AutoCamera', cam_auto)
scene.collection.objects.link(ob_auto_camera)
ob_auto_camera.location = (4.05098, -4.86118, 4.96215)
ob_auto_camera.rotation_euler = (1.09748, -7.21219e-08, 0.694738)
scene.camera = ob_auto_camera
light_auto_sun = bpy.data.lights.new('AutoSun', 'SUN')
light_auto_sun.energy = 3.0
light_auto_sun.angle = 0.0523599
ob_auto_sun = bpy.data.objects.new('AutoSun', light_auto_sun)
scene.collection.objects.link(ob_auto_sun)
ob_auto_sun.rotation_euler = (0.872665, 0.174533, 0.523599)
bpy.context.view_layer.update()
